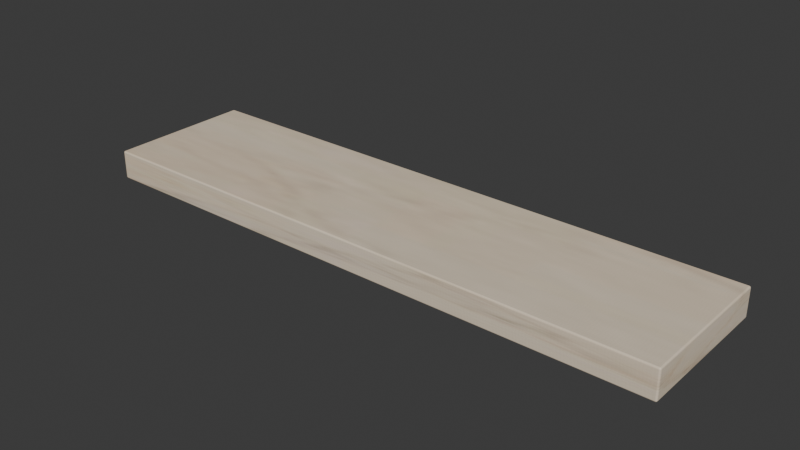 # Source: shelf-floating-marble.blend  (saved by Blender 5.2.44; exported with 4.5.12 LTS)
import bpy
from mathutils import Matrix  # noqa: F401  (used for matrix-valued properties, if any)

bpy.ops.wm.read_factory_settings(use_empty=True)
scene = bpy.context.scene
scene.name = 'Scene.001'

# ---- collections
col_collection_002 = bpy.data.collections.new('Collection.002'); scene.collection.children.link(col_collection_002)

# ---- images (referenced by path relative to the original .blend; pixels are not part of the script)
import os
ASSET_DIR = os.environ.get("B2B_ASSET_DIR", "")  # directory of the original .blend (textures are referenced by path, not embedded)
HERE = os.path.dirname(os.path.abspath(__file__))  # packed textures are extracted next to this script under _unpacked/

def load_image(name, relpath, width, height, colorspace="sRGB"):
    """Load a texture the original file referenced (path relative to the .blend, or extracted next to this script)."""
    p = next((c for c in (os.path.join(HERE, relpath), os.path.join(ASSET_DIR, relpath)) if relpath and os.path.exists(c)), "")
    if p:
        img = bpy.data.images.load(p, check_existing=True)
        img.name = name
    else:  # same state as the original file: an image datablock whose file is absent (Cycles renders it pink)
        img = bpy.data.images.new(name, width, height)
        img.source = "FILE"
        img.filepath = "//" + (relpath or name)
    img.colorspace_settings.name = colorspace
    return img
img_ivory_marble_jpg = load_image('ivory-marble.jpg', '_unpacked/ivory-marble.4b6b5254.jpg', 256, 256, 'sRGB')
img_stone_normal_png = load_image('stone-normal.png', '_unpacked/stone-normal.44ca03fe.png', 256, 256, 'Non-Color')
img_stone_orm_png = load_image('stone-orm.png', '_unpacked/stone-orm.9e209593.png', 256, 256, 'Non-Color')

# ---- materials (node trees are filled in below, after node groups)
mat_ivory_marble = bpy.data.materials.new('ivory-marble')
mat_ivory_marble.diffuse_color = (1.0, 1.0, 1.0, 1.0)

# ---- material node trees
mat_ivory_marble.use_nodes = True; mat_ivory_marble.node_tree.nodes.clear()
_N = mat_ivory_marble.node_tree.nodes; _L = mat_ivory_marble.node_tree.links
n0 = _N.new('ShaderNodeBsdfPrincipled'); n0.name = 'Principled BSDF'; n0.location = (-200, 100)
n0.inputs[10].default_value = 0.005
n1 = _N.new('ShaderNodeOutputMaterial'); n1.name = 'Material Output'; n1.location = (200, 100)
n2 = _N.new('ShaderNodeTexImage'); n2.name = 'Image Texture'; n2.location = (0, 0)
n2.image = img_ivory_marble_jpg
n3 = _N.new('ShaderNodeUVMap'); n3.name = 'UV Map'; n3.location = (0, 0)
n3.label = 'Nook metric part coordinates; original artwork UV is untouched'
n3.width = 160
n3.uv_map = 'RealismUV'
n4 = _N.new('ShaderNodeMapping'); n4.name = 'Mapping'; n4.location = (0, 0)
n4.inputs[3].default_value = (6.25, 6.25, 1.0)
n5 = _N.new('ShaderNodeTexImage'); n5.name = 'Image Texture.001'; n5.location = (0, 0)
n5.image = img_stone_normal_png
n6 = _N.new('ShaderNodeNormalMap'); n6.name = 'Normal Map'; n6.location = (0, 0)
n6.width = 160
n6.uv_map = 'RealismUV'
n6.inputs[0].default_value = 0.1
n7 = _N.new('ShaderNodeTexImage'); n7.name = 'Image Texture.002'; n7.location = (0, 0)
n7.image = img_stone_orm_png
n8 = _N.new('ShaderNodeSeparateColor'); n8.name = 'Separate Color'; n8.location = (0, 0)
_L.new(n0.outputs[0], n1.inputs[0])
_L.new(n2.outputs[0], n0.inputs[0])
_L.new(n3.outputs[0], n4.inputs[0])
_L.new(n4.outputs[0], n5.inputs[0])
_L.new(n5.outputs[0], n6.inputs[1])
_L.new(n6.outputs[0], n0.inputs[5])
_L.new(n4.outputs[0], n7.inputs[0])
_L.new(n7.outputs[0], n8.inputs[0])
_L.new(n8.outputs[1], n0.inputs[2])
n1.is_active_output = True

# ---- world
world_world_001 = bpy.data.worlds.new('World.001'); scene.world = world_world_001
world_world_001.use_nodes = True; world_world_001.node_tree.nodes.clear()
_N = world_world_001.node_tree.nodes; _L = world_world_001.node_tree.links
n0 = _N.new('ShaderNodeOutputWorld'); n0.name = 'World Output'; n0.location = (200, 100)
n1 = _N.new('ShaderNodeBackground'); n1.name = 'Background'; n1.location = (-200, 100)
n1.inputs[0].default_value = (0.05088, 0.05088, 0.05088, 1.0)
_L.new(n1.outputs[0], n0.inputs[0])
n0.is_active_output = True
world_world_001.color = (0.05088, 0.05088, 0.05088)
world_world_001.sun_shadow_jitter_overblur = 0.0

# ---- meshes
me_cube_205 = bpy.data.meshes.new('Cube.205')
me_cube_205.from_pydata([(-0.497, -0.122, 0.0), (-0.497, -0.125, 0.003), (-0.5, -0.122, 0.003), (-0.497, -0.1241, 0.0008787), (-0.4987, -0.1237, 0.001268), (-0.4991, -0.1241, 0.003), (-0.4991, -0.122, 0.0008787), (-0.497, -0.125, 0.047), (-0.497, -0.122, 0.05), (-0.5, -0.122, 0.047), (-0.497, -0.1241, 0.04912), (-0.4987, -0.1237, 0.04873), (-0.4991, -0.122, 0.04912), (-0.4991, -0.1241, 0.047), (-0.497, 0.122, 0.0), (-0.5, 0.122, 0.003), (-0.497, 0.125, 0.003), (-0.4991, 0.122, 0.0008787), (-0.4987, 0.1237, 0.001268), (-0.4991, 0.1241, 0.003), (-0.497, 0.1241, 0.0008787), (-0.497, 0.122, 0.05), (-0.497, 0.125, 0.047), (-0.5, 0.122, 0.047), (-0.497, 0.1241, 0.04912), (-0.4987, 0.1237, 0.04873), (-0.4991, 0.1241, 0.047), (-0.4991, 0.122, 0.04912), (0.497, -0.122, 0.0), (0.5, -0.122, 0.003), (0.497, -0.125, 0.003), (0.4991, -0.122, 0.0008787), (0.4987, -0.1237, 0.001268), (0.4991, -0.1241, 0.003), (0.497, -0.1241, 0.0008787), (0.497, -0.122, 0.05), (0.497, -0.125, 0.047), (0.5, -0.122, 0.047), (0.497, -0.1241, 0.04912), (0.4987, -0.1237, 0.04873), (0.4991, -0.1241, 0.047), (0.4991, -0.122, 0.04912), (0.497, 0.122, 0.0), (0.497, 0.125, 0.003), (0.5, 0.122, 0.003), (0.497, 0.1241, 0.0008787), (0.4987, 0.1237, 0.001268), (0.4991, 0.1241, 0.003), (0.4991, 0.122, 0.0008787), (0.497, 0.122, 0.05), (0.5, 0.122, 0.047), (0.497, 0.125, 0.047), (0.4991, 0.122, 0.04912), (0.4987, 0.1237, 0.04873), (0.4991, 0.1241, 0.047), (0.497, 0.1241, 0.04912)], [], [(0, 3, 4, 6), (1, 5, 4, 3), (2, 6, 4, 5), (7, 10, 11, 13), (8, 12, 11, 10), (9, 13, 11, 12), (14, 17, 18, 20), (15, 19, 18, 17), (16, 20, 18, 19), (21, 24, 25, 27), (22, 26, 25, 24), (23, 27, 25, 26), (28, 31, 32, 34), (29, 33, 32, 31), (30, 34, 32, 33), (35, 38, 39, 41), (36, 40, 39, 38), (37, 41, 39, 40), (42, 45, 46, 48), (43, 47, 46, 45), (44, 48, 46, 47), (49, 52, 53, 55), (50, 54, 53, 52), (51, 55, 53, 54), (14, 0, 6, 17), (17, 6, 2, 15), (1, 7, 13, 5), (5, 13, 9, 2), (8, 21, 27, 12), (12, 27, 23, 9), (22, 16, 19, 26), (26, 19, 15, 23), (42, 14, 20, 45), (45, 20, 16, 43), (21, 49, 55, 24), (24, 55, 51, 22), (50, 44, 47, 54), (54, 47, 43, 51), (28, 42, 48, 31), (31, 48, 44, 29), (49, 35, 41, 52), (52, 41, 37, 50), (36, 30, 33, 40), (40, 33, 29, 37), (0, 28, 34, 3), (3, 34, 30, 1), (35, 8, 10, 38), (38, 10, 7, 36), (14, 42, 28, 0), (2, 9, 23, 15), (30, 36, 7, 1), (49, 21, 8, 35), (16, 22, 51, 43), (44, 50, 37, 29)])
_uv = me_cube_205.uv_layers.new(name='UVMap')
_uv.uv.foreach_set('vector', [0.1257, 0.747, 0.1258, 0.75, 0.1253, 0.75, 0.125, 0.747, 0.39, 0.9993, 0.39, 1.0, 0.3813, 1.0, 0.375, 0.9992, 0.39, 0.003, 0.375, 0.003, 0.375, 0.001268, 0.39, 0.0, 0.61, 0.9993, 0.625, 0.9992, 0.625, 0.9997, 0.61, 1.0, 0.8742, 0.747, 0.875, 0.747, 0.875, 0.7487, 0.8742, 0.75, 0.61, 0.003, 0.61, 0.0, 0.6187, 0.0, 0.625, 0.003, 0.1257, 0.503, 0.125, 0.503, 0.125, 0.5013, 0.1257, 0.5, 0.39, 0.247, 0.39, 0.25, 0.3782, 0.2502, 0.375, 0.247, 0.39, 0.2508, 0.375, 0.2508, 0.3782, 0.2502, 0.39, 0.25, 0.8742, 0.503, 0.8743, 0.5, 0.8747, 0.5, 0.875, 0.503, 0.61, 0.2508, 0.61, 0.25, 0.6218, 0.2494, 0.625, 0.2508, 0.61, 0.247, 0.625, 0.247, 0.6218, 0.2494, 0.61, 0.25, 0.3742, 0.747, 0.375, 0.747, 0.3771, 0.7497, 0.3746, 0.7504, 0.39, 0.747, 0.39, 0.75, 0.3771, 0.7497, 0.375, 0.747, 0.39, 0.7508, 0.3746, 0.7504, 0.3771, 0.7497, 0.39, 0.75, 0.6258, 0.747, 0.6254, 0.7504, 0.623, 0.7496, 0.625, 0.747, 0.61, 0.7508, 0.61, 0.75, 0.623, 0.7496, 0.6254, 0.7504, 0.61, 0.747, 0.625, 0.747, 0.623, 0.7496, 0.61, 0.75, 0.3742, 0.503, 0.3746, 0.4996, 0.377, 0.5004, 0.375, 0.503, 0.39, 0.4993, 0.39, 0.5, 0.377, 0.5004, 0.3746, 0.4996, 0.39, 0.503, 0.375, 0.503, 0.377, 0.5004, 0.39, 0.5, 0.6258, 0.503, 0.625, 0.503, 0.6229, 0.5003, 0.6254, 0.4996, 0.61, 0.503, 0.61, 0.5, 0.6229, 0.5003, 0.625, 0.503, 0.61, 0.4993, 0.6254, 0.4996, 0.6229, 0.5003, 0.61, 0.5, 0.1257, 0.503, 0.1257, 0.747, 0.125, 0.747, 0.125, 0.503, 0.375, 0.247, 0.375, 0.003, 0.39, 0.003, 0.39, 0.247, 0.39, 0.9993, 0.61, 0.9993, 0.61, 1.0, 0.39, 1.0, 0.39, 0.0, 0.61, 0.0, 0.61, 0.003, 0.39, 0.003, 0.8742, 0.747, 0.8742, 0.503, 0.875, 0.503, 0.875, 0.747, 0.625, 0.003, 0.625, 0.247, 0.61, 0.247, 0.61, 0.003, 0.61, 0.2508, 0.39, 0.2508, 0.39, 0.25, 0.61, 0.25, 0.61, 0.25, 0.39, 0.25, 0.39, 0.247, 0.61, 0.247, 0.3742, 0.503, 0.1257, 0.503, 0.1257, 0.5, 0.3746, 0.4996, 0.3746, 0.4996, 0.375, 0.2508, 0.39, 0.2508, 0.39, 0.4993, 0.8742, 0.503, 0.6258, 0.503, 0.6254, 0.4996, 0.8743, 0.5, 0.625, 0.2508, 0.6254, 0.4996, 0.61, 0.4993, 0.61, 0.2508, 0.61, 0.503, 0.39, 0.503, 0.39, 0.5, 0.61, 0.5, 0.61, 0.5, 0.39, 0.5, 0.39, 0.4993, 0.61, 0.4993, 0.3742, 0.747, 0.3742, 0.503, 0.375, 0.503, 0.375, 0.747, 0.375, 0.747, 0.375, 0.503, 0.39, 0.503, 0.39, 0.747, 0.6258, 0.503, 0.6258, 0.747, 0.625, 0.747, 0.625, 0.503, 0.625, 0.503, 0.625, 0.747, 0.61, 0.747, 0.61, 0.503, 0.61, 0.7508, 0.39, 0.7508, 0.39, 0.75, 0.61, 0.75, 0.61, 0.75, 0.39, 0.75, 0.39, 0.747, 0.61, 0.747, 0.1257, 0.747, 0.3742, 0.747, 0.3746, 0.7504, 0.1258, 0.75, 0.375, 0.9992, 0.3746, 0.7504, 0.39, 0.7508, 0.39, 0.9993, 0.6258, 0.747, 0.8742, 0.747, 0.8742, 0.75, 0.6254, 0.7504, 0.6254, 0.7504, 0.625, 0.9992, 0.61, 0.9993, 0.61, 0.7508, 0.1257, 0.503, 0.3742, 0.503, 0.3742, 0.747, 0.1257, 0.747, 0.39, 0.003, 0.61, 0.003, 0.61, 0.247, 0.39, 0.247, 0.39, 0.7508, 0.61, 0.7508, 0.61, 0.9993, 0.39, 0.9993, 0.6258, 0.503, 0.8742, 0.503, 0.8742, 0.747, 0.6258, 0.747, 0.39, 0.2508, 0.61, 0.2508, 0.61, 0.4993, 0.39, 0.4993, 0.39, 0.503, 0.61, 0.503, 0.61, 0.747, 0.39, 0.747])
_uv.active_render = True
_uv = me_cube_205.uv_layers.new(name='RealismUV')
_uv.uv.foreach_set('vector', [-0.497, -0.122, -0.497, -0.1241, -0.4987, -0.1237, -0.4991, -0.122, -0.497, 0.003, -0.4991, 0.003, -0.4987, 0.001268, -0.497, 0.0008787, -0.122, 0.003, -0.122, 0.0008787, -0.1237, 0.001268, -0.1241, 0.003, -0.497, 0.047, -0.497, 0.04912, -0.4987, 0.04873, -0.4991, 0.047, -0.497, -0.122, -0.4991, -0.122, -0.4987, -0.1237, -0.497, -0.1241, -0.122, 0.047, -0.1241, 0.047, -0.1237, 0.04873, -0.122, 0.04912, -0.497, 0.122, -0.4991, 0.122, -0.4987, 0.1237, -0.497, 0.1241, 0.122, 0.003, 0.1241, 0.003, 0.1237, 0.001268, 0.122, 0.0008787, -0.497, 0.003, -0.497, 0.0008787, -0.4987, 0.001268, -0.4991, 0.003, -0.497, 0.122, -0.497, 0.1241, -0.4987, 0.1237, -0.4991, 0.122, -0.497, 0.047, -0.4991, 0.047, -0.4987, 0.04873, -0.497, 0.04912, 0.122, 0.047, 0.122, 0.04912, 0.1237, 0.04873, 0.1241, 0.047, 0.497, -0.122, 0.4991, -0.122, 0.4987, -0.1237, 0.497, -0.1241, -0.122, 0.003, -0.1241, 0.003, -0.1237, 0.001268, -0.122, 0.0008787, 0.497, 0.003, 0.497, 0.0008787, 0.4987, 0.001268, 0.4991, 0.003, 0.497, -0.122, 0.497, -0.1241, 0.4987, -0.1237, 0.4991, -0.122, 0.497, 0.047, 0.4991, 0.047, 0.4987, 0.04873, 0.497, 0.04912, -0.122, 0.047, -0.122, 0.04912, -0.1237, 0.04873, -0.1241, 0.047, 0.497, 0.122, 0.497, 0.1241, 0.4987, 0.1237, 0.4991, 0.122, 0.497, 0.003, 0.4991, 0.003, 0.4987, 0.001268, 0.497, 0.0008787, 0.122, 0.003, 0.122, 0.0008787, 0.1237, 0.001268, 0.1241, 0.003, 0.497, 0.122, 0.4991, 0.122, 0.4987, 0.1237, 0.497, 0.1241, 0.122, 0.047, 0.1241, 0.047, 0.1237, 0.04873, 0.122, 0.04912, 0.497, 0.047, 0.497, 0.04912, 0.4987, 0.04873, 0.4991, 0.047, -0.497, 0.122, -0.497, -0.122, -0.4991, -0.122, -0.4991, 0.122, 0.122, 0.0008787, -0.122, 0.0008787, -0.122, 0.003, 0.122, 0.003, -0.497, 0.003, -0.497, 0.047, -0.4991, 0.047, -0.4991, 0.003, -0.1241, 0.003, -0.1241, 0.047, -0.122, 0.047, -0.122, 0.003, -0.497, -0.122, -0.497, 0.122, -0.4991, 0.122, -0.4991, -0.122, -0.122, 0.04912, 0.122, 0.04912, 0.122, 0.047, -0.122, 0.047, -0.497, 0.047, -0.497, 0.003, -0.4991, 0.003, -0.4991, 0.047, 0.1241, 0.047, 0.1241, 0.003, 0.122, 0.003, 0.122, 0.047, 0.497, 0.122, -0.497, 0.122, -0.497, 0.1241, 0.497, 0.1241, 0.497, 0.0008787, -0.497, 0.0008787, -0.497, 0.003, 0.497, 0.003, -0.497, 0.122, 0.497, 0.122, 0.497, 0.1241, -0.497, 0.1241, -0.497, 0.04912, 0.497, 0.04912, 0.497, 0.047, -0.497, 0.047, 0.122, 0.047, 0.122, 0.003, 0.1241, 0.003, 0.1241, 0.047, 0.4991, 0.047, 0.4991, 0.003, 0.497, 0.003, 0.497, 0.047, 0.497, -0.122, 0.497, 0.122, 0.4991, 0.122, 0.4991, -0.122, -0.122, 0.0008787, 0.122, 0.0008787, 0.122, 0.003, -0.122, 0.003, 0.497, 0.122, 0.497, -0.122, 0.4991, -0.122, 0.4991, 0.122, 0.122, 0.04912, -0.122, 0.04912, -0.122, 0.047, 0.122, 0.047, 0.497, 0.047, 0.497, 0.003, 0.4991, 0.003, 0.4991, 0.047, -0.1241, 0.047, -0.1241, 0.003, -0.122, 0.003, -0.122, 0.047, -0.497, -0.122, 0.497, -0.122, 0.497, -0.1241, -0.497, -0.1241, -0.497, 0.0008787, 0.497, 0.0008787, 0.497, 0.003, -0.497, 0.003, 0.497, -0.122, -0.497, -0.122, -0.497, -0.1241, 0.497, -0.1241, 0.497, 0.04912, -0.497, 0.04912, -0.497, 0.047, 0.497, 0.047, -0.497, 0.122, 0.497, 0.122, 0.497, -0.122, -0.497, -0.122, -0.122, 0.003, -0.122, 0.047, 0.122, 0.047, 0.122, 0.003, 0.497, 0.003, 0.497, 0.047, -0.497, 0.047, -0.497, 0.003, 0.497, 0.122, -0.497, 0.122, -0.497, -0.122, 0.497, -0.122, -0.497, 0.003, -0.497, 0.047, 0.497, 0.047, 0.497, 0.003, 0.122, 0.003, 0.122, 0.047, -0.122, 0.047, -0.122, 0.003])
me_cube_205.materials.append(mat_ivory_marble)
me_cube_205.update()
me_cube_205.normals_split_custom_set([tuple(v) for v in zip(*[iter([-0.0008761, -0.003611, -1.0, -0.00062, -0.7071, -0.7071, -0.5773, -0.5774, -0.5774, -0.7071, -0.002562, -0.7071, -0.000898, -0.9998, -0.01903, -0.7071, -0.707, -0.01389, -0.5774, -0.5774, -0.5773, -0.0005997, -0.7071, -0.7071, -0.9998, -0.003535, -0.01902, -0.7071, -0.002565, -0.7071, -0.5774, -0.5773, -0.5774, -0.707, -0.707, -0.01389, -0.0008929, -0.9998, 0.01904, -0.0006179, -0.7071, 0.7071, -0.5773, -0.5774, 0.5774, -0.707, -0.707, 0.01387, -0.0009343, -0.003558, 1.0, -0.7071, -0.002582, 0.7071, -0.5774, -0.5773, 0.5773, -0.0006031, -0.7071, 0.7071, -0.9998, -0.003554, 0.01901, -0.707, -0.707, 0.0139, -0.5774, -0.5774, 0.5773, -0.7071, -0.002559, 0.7071, -0.0009335, 0.003554, -1.0, -0.7071, 0.002579, -0.7071, -0.5774, 0.5773, -0.5774, -0.0006045, 0.7071, -0.7071, -0.9998, 0.003547, -0.01901, -0.707, 0.707, -0.0139, -0.5774, 0.5774, -0.5773, -0.7071, 0.002553, -0.7071, -0.0008863, 0.9998, -0.01904, -0.0006139, 0.7071, -0.7071, -0.5773, 0.5774, -0.5774, -0.707, 0.707, -0.01387, -0.0008773, 0.003615, 1.0, -0.0006192, 0.7071, 0.7071, -0.5773, 0.5774, 0.5773, -0.7071, 0.002565, 0.7071, -0.0009033, 0.9998, 0.01903, -0.7071, 0.707, 0.01389, -0.5774, 0.5774, 0.5773, -0.000603, 0.7071, 0.7071, -0.9998, 0.003548, 0.01902, -0.7071, 0.002579, 0.7071, -0.5774, 0.5773, 0.5774, -0.707, 0.707, 0.01388, 0.0009335, -0.003554, -1.0, 0.7071, -0.002579, -0.7071, 0.5774, -0.5773, -0.5774, 0.0006045, -0.7071, -0.7071, 0.9998, -0.003547, -0.01901, 0.707, -0.707, -0.0139, 0.5774, -0.5774, -0.5773, 0.7071, -0.002553, -0.7071, 0.0008863, -0.9998, -0.01904, 0.0006139, -0.7071, -0.7071, 0.5773, -0.5774, -0.5774, 0.707, -0.707, -0.01387, 0.0008773, -0.003615, 1.0, 0.0006192, -0.7071, 0.7071, 0.5773, -0.5774, 0.5773, 0.7071, -0.002565, 0.7071, 0.0009033, -0.9998, 0.01903, 0.7071, -0.707, 0.01389, 0.5774, -0.5774, 0.5773, 0.000603, -0.7071, 0.7071, 0.9998, -0.003548, 0.01902, 0.7071, -0.002579, 0.7071, 0.5774, -0.5773, 0.5774, 0.707, -0.707, 0.01388, 0.0008761, 0.003611, -1.0, 0.00062, 0.7071, -0.7071, 0.5773, 0.5774, -0.5774, 0.7071, 0.002562, -0.7071, 0.000898, 0.9998, -0.01903, 0.7071, 0.707, -0.01389, 0.5774, 0.5774, -0.5773, 0.0005997, 0.7071, -0.7071, 0.9998, 0.003535, -0.01902, 0.7071, 0.002565, -0.7071, 0.5774, 0.5773, -0.5774, 0.707, 0.707, -0.01389, 0.0009343, 0.003558, 1.0, 0.7071, 0.002582, 0.7071, 0.5774, 0.5773, 0.5773, 0.0006031, 0.7071, 0.7071, 0.9998, 0.003554, 0.01901, 0.707, 0.707, 0.0139, 0.5774, 0.5774, 0.5773, 0.7071, 0.002559, 0.7071, 0.0008929, 0.9998, 0.01904, 0.0006179, 0.7071, 0.7071, 0.5773, 0.5774, 0.5774, 0.707, 0.707, 0.01387, -0.0009174, 0.003551, -1.0, -0.0009174, -0.003551, -1.0, -0.7071, -0.002568, -0.7071, -0.7071, 0.002568, -0.7071, -0.7071, 0.002568, -0.7071, -0.7071, -0.002568, -0.7071, -0.9998, -0.0035, -0.01904, -0.9998, 0.0035, -0.01904, -0.0009061, -0.9998, -0.01899, -0.0009086, -0.9998, 0.01905, -0.707, -0.7071, 0.01385, -0.707, -0.7071, -0.01385, -0.7071, -0.707, -0.01385, -0.7071, -0.707, 0.01385, -0.9998, -0.003552, 0.01898, -0.9998, -0.003552, -0.01898, -0.0009178, -0.003551, 1.0, -0.0009178, 0.003551, 1.0, -0.7071, 0.002568, 0.7071, -0.7071, -0.002568, 0.7071, -0.7071, -0.002568, 0.7071, -0.7071, 0.002568, 0.7071, -0.9998, 0.0035, 0.01904, -0.9998, -0.0035, 0.01904, -0.0009061, 0.9998, 0.01899, -0.0009086, 0.9998, -0.01905, -0.707, 0.7071, -0.01385, -0.707, 0.7071, 0.01385, -0.7071, 0.707, 0.01385, -0.7071, 0.707, -0.01385, -0.9998, 0.003552, -0.01898, -0.9998, 0.003552, 0.01898, 0.0008548, 0.003584, -1.0, -0.0008548, 0.003583, -1.0, -0.0006421, 0.7071, -0.7071, 0.000642, 0.7071, -0.7071, 0.0006421, 0.7071, -0.7071, -0.000642, 0.7071, -0.7071, -0.0008749, 0.9998, -0.01906, 0.0008749, 0.9998, -0.01906, -0.0008548, 0.003582, 1.0, 0.0008548, 0.003582, 1.0, 0.0006421, 0.7071, 0.7071, -0.000642, 0.7071, 0.7071, -0.0006421, 0.7071, 0.7071, 0.000642, 0.7071, 0.7071, 0.0008749, 0.9998, 0.01906, -0.0008749, 0.9998, 0.01906, 0.9998, 0.003552, 0.01898, 0.9998, 0.003552, -0.01898, 0.7071, 0.707, -0.01385, 0.7071, 0.707, 0.01385, 0.707, 0.7071, 0.01385, 0.707, 0.7071, -0.01385, 0.0009061, 0.9998, -0.01899, 0.0009086, 0.9998, 0.01905, 0.0009174, -0.003551, -1.0, 0.0009174, 0.003551, -1.0, 0.7071, 0.002568, -0.7071, 0.7071, -0.002568, -0.7071, 0.7071, -0.002568, -0.7071, 0.7071, 0.002568, -0.7071, 0.9998, 0.0035, -0.01904, 0.9998, -0.0035, -0.01904, 0.0009178, 0.003551, 1.0, 0.0009178, -0.003551, 1.0, 0.7071, -0.002568, 0.7071, 0.7071, 0.002568, 0.7071, 0.7071, 0.002568, 0.7071, 0.7071, -0.002568, 0.7071, 0.9998, -0.0035, 0.01904, 0.9998, 0.0035, 0.01904, 0.0009061, -0.9998, 0.01899, 0.0009086, -0.9998, -0.01905, 0.707, -0.7071, -0.01385, 0.707, -0.7071, 0.01385, 0.7071, -0.707, 0.01385, 0.7071, -0.707, -0.01385, 0.9998, -0.003552, -0.01898, 0.9998, -0.003552, 0.01898, -0.0008548, -0.003584, -1.0, 0.0008548, -0.003583, -1.0, 0.0006421, -0.7071, -0.7071, -0.000642, -0.7071, -0.7071, -0.0006421, -0.7071, -0.7071, 0.000642, -0.7071, -0.7071, 0.0008749, -0.9998, -0.01906, -0.0008749, -0.9998, -0.01906, 0.0008548, -0.003582, 1.0, -0.0008548, -0.003582, 1.0, -0.0006421, -0.7071, 0.7071, 0.000642, -0.7071, 0.7071, 0.0006421, -0.7071, 0.7071, -0.000642, -0.7071, 0.7071, -0.0008749, -0.9998, 0.01906, 0.0008749, -0.9998, 0.01906, -0.000884, 0.003584, -1.0, 0.0008835, 0.003584, -1.0, 0.000884, -0.003584, -1.0, -0.0008835, -0.003584, -1.0, -0.9998, -0.003521, -0.01899, -0.9998, -0.003521, 0.01899, -0.9998, 0.003521, 0.01899, -0.9998, 0.003521, -0.01899, 0.0008713, -0.9998, -0.01906, 0.0008713, -0.9998, 0.01906, -0.0008713, -0.9998, 0.01906, -0.0008713, -0.9998, -0.01906, 0.000884, 0.003584, 1.0, -0.0008835, 0.003584, 1.0, -0.000884, -0.003584, 1.0, 0.0008835, -0.003584, 1.0, -0.0008713, 0.9998, -0.01906, -0.0008713, 0.9998, 0.01906, 0.0008713, 0.9998, 0.01906, 0.0008713, 0.9998, -0.01906, 0.9998, 0.003521, -0.01899, 0.9998, 0.003521, 0.01899, 0.9998, -0.003521, 0.01899, 0.9998, -0.003521, -0.01899])] * 3)])

# ---- objects
ob_floating_shelf = bpy.data.objects.new('Floating shelf', me_cube_205)

# ---- transforms, parenting, visibility, modifiers, constraints
ob_floating_shelf.location = (0.0, 0.0, 0.0)

# ---- collection membership
col_collection_002.objects.link(ob_floating_shelf)

# ---- scene / render settings (as saved in the file)
scene.frame_start = 1; scene.frame_end = 250; scene.frame_set(1)
scene.render.engine = 'BLENDER_EEVEE_NEXT'
scene.render.bake_bias = 0.0
scene.render.bake_samples = 0
scene.render.compositor_device = 'GPU'
scene.eevee.use_volume_custom_range = False
scene.eevee.fast_gi_thickness_near = 0.1
scene.eevee.fast_gi_thickness_far = 0.0
scene.eevee.ray_tracing_options.screen_trace_thickness = 0.1
bpy.context.view_layer.update()

# ---- added for rendering (the .blend has no active camera and no usable light): camera, sun
cam_auto = bpy.data.cameras.new('AutoCamera')
cam_auto.lens = 50.0
cam_auto.sensor_width = 36.0
cam_auto.clip_end = 1000.0
ob_auto_camera = bpy.data.objects.new('AutoCamera', cam_auto)
scene.collection.objects.link(ob_auto_camera)
ob_auto_camera.location = (0.954821, -1.14579, 0.788857)
ob_auto_camera.rotation_euler = (1.09748, -7.21219e-08, 0.694738)
scene.camera = ob_auto_camera
light_auto_sun = bpy.data.lights.new('AutoSun', 'SUN')
light_auto_sun.energy = 3.0
light_auto_sun.angle = 0.0523599
ob_auto_sun = bpy.data.objects.new('AutoSun', light_auto_sun)
scene.collection.objects.link(ob_auto_sun)
ob_auto_sun.rotation_euler = (0.872665, 0.174533, 0.523599)
bpy.context.view_layer.update()

